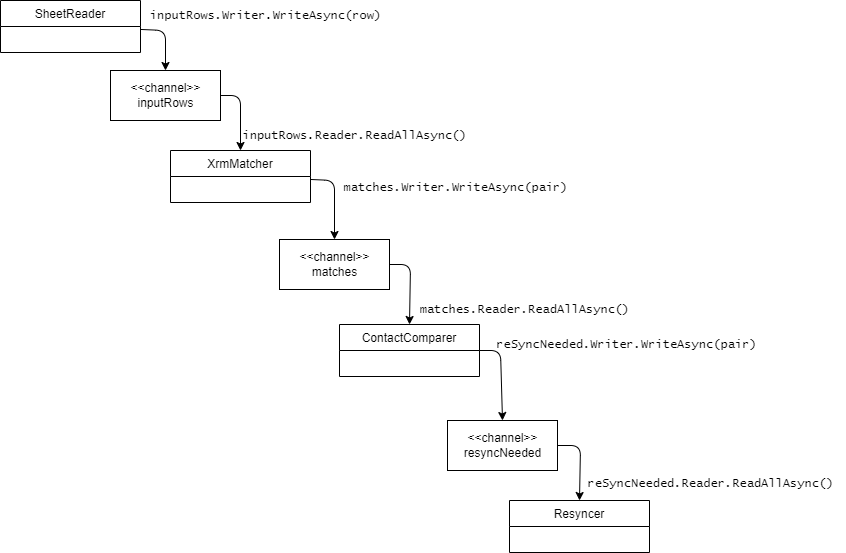

The diagram above was exported from draw.io. Its source (the exported page's mxGraphModel, read from the mxfile embedded in the PNG):
<mxGraphModel dx="914" dy="684" grid="1" gridSize="10" guides="1" tooltips="1" connect="1" arrows="1" fold="1" page="1" pageScale="1" pageWidth="1169" pageHeight="827" background="#ffffff" math="0" shadow="0">
  <root>
    <mxCell id="0" />
    <mxCell id="1" parent="0" />
    <mxCell id="16" style="edgeStyle=none;html=1;entryX=0.5;entryY=0;entryDx=0;entryDy=0;" edge="1" parent="1" source="6" target="13">
      <mxGeometry relative="1" as="geometry">
        <Array as="points">
          <mxPoint x="245" y="180" />
        </Array>
      </mxGeometry>
    </mxCell>
    <mxCell id="6" value="SheetReader" style="swimlane;fontStyle=0;childLayout=stackLayout;horizontal=1;startSize=26;fillColor=none;horizontalStack=0;resizeParent=1;resizeParentMax=0;resizeLast=0;collapsible=1;marginBottom=0;" vertex="1" parent="1">
      <mxGeometry x="80" y="150" width="140" height="52" as="geometry" />
    </mxCell>
    <mxCell id="18" style="edgeStyle=none;html=1;entryX=0.5;entryY=0;entryDx=0;entryDy=0;" edge="1" parent="1" source="10" target="15">
      <mxGeometry relative="1" as="geometry">
        <Array as="points">
          <mxPoint x="414" y="330" />
        </Array>
      </mxGeometry>
    </mxCell>
    <mxCell id="10" value="XrmMatcher" style="swimlane;fontStyle=0;childLayout=stackLayout;horizontal=1;startSize=26;fillColor=none;horizontalStack=0;resizeParent=1;resizeParentMax=0;resizeLast=0;collapsible=1;marginBottom=0;" vertex="1" parent="1">
      <mxGeometry x="250" y="300" width="140" height="52" as="geometry" />
    </mxCell>
    <mxCell id="20" style="edgeStyle=none;html=1;entryX=0.5;entryY=0;entryDx=0;entryDy=0;" edge="1" parent="1" source="11" target="14">
      <mxGeometry relative="1" as="geometry">
        <Array as="points">
          <mxPoint x="580" y="500" />
        </Array>
      </mxGeometry>
    </mxCell>
    <mxCell id="11" value="ContactComparer" style="swimlane;fontStyle=0;childLayout=stackLayout;horizontal=1;startSize=26;fillColor=none;horizontalStack=0;resizeParent=1;resizeParentMax=0;resizeLast=0;collapsible=1;marginBottom=0;" vertex="1" parent="1">
      <mxGeometry x="419" y="474" width="140" height="52" as="geometry" />
    </mxCell>
    <mxCell id="12" value="Resyncer" style="swimlane;fontStyle=0;childLayout=stackLayout;horizontal=1;startSize=26;fillColor=none;horizontalStack=0;resizeParent=1;resizeParentMax=0;resizeLast=0;collapsible=1;marginBottom=0;" vertex="1" parent="1">
      <mxGeometry x="589" y="650" width="140" height="52" as="geometry" />
    </mxCell>
    <mxCell id="17" style="edgeStyle=none;html=1;entryX=0.5;entryY=0;entryDx=0;entryDy=0;" edge="1" parent="1" source="13" target="10">
      <mxGeometry relative="1" as="geometry">
        <Array as="points">
          <mxPoint x="320" y="245" />
        </Array>
      </mxGeometry>
    </mxCell>
    <mxCell id="13" value="&amp;lt;&amp;lt;channel&amp;gt;&amp;gt;&lt;br&gt;inputRows" style="html=1;" vertex="1" parent="1">
      <mxGeometry x="190" y="220" width="110" height="50" as="geometry" />
    </mxCell>
    <mxCell id="21" style="edgeStyle=none;html=1;entryX=0.5;entryY=0;entryDx=0;entryDy=0;" edge="1" parent="1" source="14" target="12">
      <mxGeometry relative="1" as="geometry">
        <Array as="points">
          <mxPoint x="660" y="595" />
        </Array>
      </mxGeometry>
    </mxCell>
    <mxCell id="14" value="&amp;lt;&amp;lt;channel&amp;gt;&amp;gt;&lt;br&gt;resyncNeeded" style="html=1;" vertex="1" parent="1">
      <mxGeometry x="527" y="570" width="110" height="50" as="geometry" />
    </mxCell>
    <mxCell id="19" style="edgeStyle=none;html=1;entryX=0.5;entryY=0;entryDx=0;entryDy=0;" edge="1" parent="1" source="15" target="11">
      <mxGeometry relative="1" as="geometry">
        <Array as="points">
          <mxPoint x="490" y="414" />
        </Array>
      </mxGeometry>
    </mxCell>
    <mxCell id="15" value="&amp;lt;&amp;lt;channel&amp;gt;&amp;gt;&lt;br&gt;matches" style="html=1;" vertex="1" parent="1">
      <mxGeometry x="359" y="389" width="110" height="50" as="geometry" />
    </mxCell>
    <mxCell id="22" value="&lt;font face=&quot;Lucida Console&quot;&gt;inputRows.Writer.WriteAsync(row)&lt;/font&gt;" style="text;html=1;align=center;verticalAlign=middle;resizable=0;points=[];autosize=1;strokeColor=none;fillColor=none;" vertex="1" parent="1">
      <mxGeometry x="220" y="150" width="250" height="30" as="geometry" />
    </mxCell>
    <mxCell id="23" value="&lt;font face=&quot;Lucida Console&quot;&gt;inputRows.Reader.ReadAllAsync()&lt;/font&gt;" style="text;html=1;align=center;verticalAlign=middle;resizable=0;points=[];autosize=1;strokeColor=none;fillColor=none;" vertex="1" parent="1">
      <mxGeometry x="309" y="270" width="250" height="30" as="geometry" />
    </mxCell>
    <mxCell id="24" value="&lt;font face=&quot;Lucida Console&quot;&gt;matches.Writer.WriteAsync(pair)&lt;/font&gt;" style="text;html=1;align=center;verticalAlign=middle;resizable=0;points=[];autosize=1;strokeColor=none;fillColor=none;" vertex="1" parent="1">
      <mxGeometry x="410" y="322" width="250" height="30" as="geometry" />
    </mxCell>
    <mxCell id="25" value="&lt;font face=&quot;Lucida Console&quot;&gt;matches.Reader.ReadAllAsync()&lt;/font&gt;" style="text;html=1;align=center;verticalAlign=middle;resizable=0;points=[];autosize=1;strokeColor=none;fillColor=none;" vertex="1" parent="1">
      <mxGeometry x="489" y="444" width="230" height="30" as="geometry" />
    </mxCell>
    <mxCell id="26" value="&lt;font face=&quot;Lucida Console&quot;&gt;reSyncNeeded.Writer.WriteAsync(pair)&lt;/font&gt;" style="text;html=1;align=center;verticalAlign=middle;resizable=0;points=[];autosize=1;strokeColor=none;fillColor=none;" vertex="1" parent="1">
      <mxGeometry x="566" y="479" width="280" height="30" as="geometry" />
    </mxCell>
    <mxCell id="27" value="&lt;font face=&quot;Lucida Console&quot;&gt;reSyncNeeded.Reader.ReadAllAsync()&lt;/font&gt;" style="text;html=1;align=center;verticalAlign=middle;resizable=0;points=[];autosize=1;strokeColor=none;fillColor=none;" vertex="1" parent="1">
      <mxGeometry x="655" y="618" width="270" height="30" as="geometry" />
    </mxCell>
  </root>
</mxGraphModel>